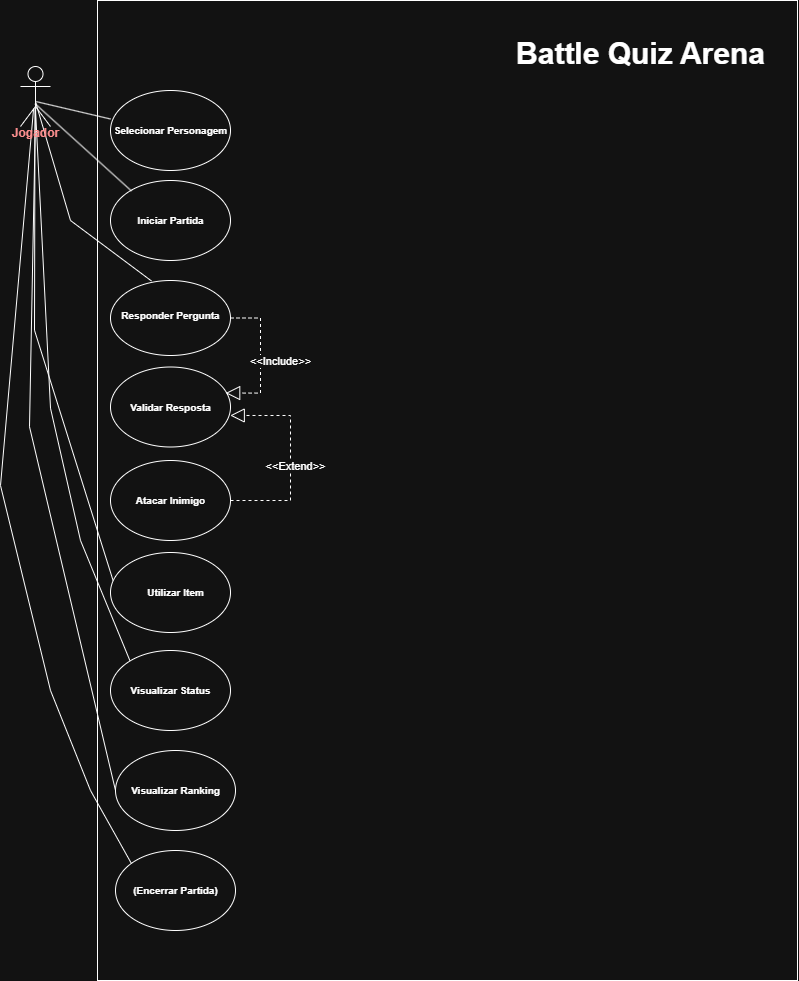

The diagram above was exported from draw.io. Its source (the exported page's mxGraphModel, read from the mxfile embedded in the PNG):
<mxGraphModel dx="1700" dy="2157" grid="1" gridSize="10" guides="1" tooltips="1" connect="1" arrows="1" fold="1" page="1" pageScale="1" pageWidth="827" pageHeight="1169" math="0" shadow="0">
  <root>
    <mxCell id="0" />
    <mxCell id="1" parent="0" />
    <mxCell id="79yB-xZznJucy1BcsaHp-18" parent="1" style="rounded=0;whiteSpace=wrap;html=1;" value="" vertex="1">
      <mxGeometry height="980" width="700" x="127" y="-130" as="geometry" />
    </mxCell>
    <mxCell id="79yB-xZznJucy1BcsaHp-73" edge="1" parent="1" style="endArrow=none;html=1;rounded=0;entryX=0.511;entryY=0.606;entryDx=0;entryDy=0;entryPerimeter=0;" target="79yB-xZznJucy1BcsaHp-1" value="">
      <mxGeometry height="50" relative="1" width="50" as="geometry">
        <Array as="points">
          <mxPoint x="100" y="90" />
        </Array>
        <mxPoint x="181" y="150.5" as="sourcePoint" />
        <mxPoint x="110" y="140" as="targetPoint" />
      </mxGeometry>
    </mxCell>
    <mxCell id="FZisfnEbBZv0oralRmf5-1" connectable="0" parent="79yB-xZznJucy1BcsaHp-73" style="edgeLabel;html=1;align=center;verticalAlign=middle;resizable=0;points=[];" value="&lt;div&gt;&lt;br&gt;&lt;/div&gt;" vertex="1">
      <mxGeometry relative="1" x="0.6314" as="geometry">
        <mxPoint as="offset" />
      </mxGeometry>
    </mxCell>
    <mxCell id="79yB-xZznJucy1BcsaHp-79" edge="1" parent="1" style="endArrow=none;html=1;rounded=0;exitX=0.038;exitY=0.429;exitDx=0;exitDy=0;exitPerimeter=0;entryX=0.5;entryY=0.717;entryDx=0;entryDy=0;entryPerimeter=0;" target="79yB-xZznJucy1BcsaHp-1" value="">
      <mxGeometry height="50" relative="1" width="50" as="geometry">
        <Array as="points">
          <mxPoint x="110" y="410" />
          <mxPoint x="80" y="277.75" />
        </Array>
        <mxPoint x="161" y="534" as="sourcePoint" />
        <mxPoint x="80" y="10" as="targetPoint" />
      </mxGeometry>
    </mxCell>
    <mxCell id="79yB-xZznJucy1BcsaHp-74" edge="1" parent="1" source="79yB-xZznJucy1BcsaHp-8" style="endArrow=none;html=1;rounded=0;entryX=0.483;entryY=0.703;entryDx=0;entryDy=0;entryPerimeter=0;exitX=0.038;exitY=0.429;exitDx=0;exitDy=0;exitPerimeter=0;" target="79yB-xZznJucy1BcsaHp-1" value="">
      <mxGeometry height="50" relative="1" width="50" as="geometry">
        <Array as="points">
          <mxPoint x="64" y="199.75" />
        </Array>
        <mxPoint x="145" y="260.25" as="sourcePoint" />
        <mxPoint x="38" y="109.75" as="targetPoint" />
      </mxGeometry>
    </mxCell>
    <mxCell id="79yB-xZznJucy1BcsaHp-75" edge="1" parent="1" source="79yB-xZznJucy1BcsaHp-9" style="endArrow=none;html=1;rounded=0;entryX=0.507;entryY=0.617;entryDx=0;entryDy=0;entryPerimeter=0;exitX=0;exitY=0.5;exitDx=0;exitDy=0;" target="79yB-xZznJucy1BcsaHp-1" value="">
      <mxGeometry height="50" relative="1" width="50" as="geometry">
        <Array as="points">
          <mxPoint x="59" y="296.25" />
        </Array>
        <mxPoint x="140" y="552.5" as="sourcePoint" />
        <mxPoint x="59" y="78.5" as="targetPoint" />
      </mxGeometry>
    </mxCell>
    <mxCell id="79yB-xZznJucy1BcsaHp-76" edge="1" parent="1" source="79yB-xZznJucy1BcsaHp-28" style="endArrow=none;html=1;rounded=0;entryX=0.437;entryY=0.699;entryDx=0;entryDy=0;entryPerimeter=0;exitX=0.017;exitY=0.123;exitDx=0;exitDy=0;exitPerimeter=0;" target="79yB-xZznJucy1BcsaHp-1" value="">
      <mxGeometry height="50" relative="1" width="50" as="geometry">
        <Array as="points">
          <mxPoint x="120" y="660" />
          <mxPoint x="80" y="560" />
          <mxPoint x="30" y="355" />
        </Array>
        <mxPoint x="106" y="719" as="sourcePoint" />
        <mxPoint x="21" y="40" as="targetPoint" />
      </mxGeometry>
    </mxCell>
    <mxCell id="79yB-xZznJucy1BcsaHp-5" parent="1" style="ellipse;whiteSpace=wrap;html=1;" value="" vertex="1">
      <mxGeometry height="80" width="120" x="140" y="-40" as="geometry" />
    </mxCell>
    <mxCell id="79yB-xZznJucy1BcsaHp-1" parent="1" style="shape=umlActor;verticalLabelPosition=bottom;verticalAlign=top;html=1;" value="&lt;div style=&quot;line-height: 0%;&quot;&gt;&lt;b&gt;&lt;span style=&quot;color: rgb(255, 0, 0);&quot;&gt;Jogador&lt;/span&gt;&lt;/b&gt;&lt;/div&gt;" vertex="1">
      <mxGeometry height="60" width="30" x="50" y="-64" as="geometry" />
    </mxCell>
    <mxCell id="79yB-xZznJucy1BcsaHp-6" parent="1" style="ellipse;whiteSpace=wrap;html=1;" value="" vertex="1">
      <mxGeometry height="80" width="120" x="140" y="50" as="geometry" />
    </mxCell>
    <mxCell id="79yB-xZznJucy1BcsaHp-7" parent="1" style="ellipse;whiteSpace=wrap;html=1;" value="" vertex="1">
      <mxGeometry height="75" width="120" x="140" y="150" as="geometry" />
    </mxCell>
    <mxCell id="79yB-xZznJucy1BcsaHp-8" parent="1" style="ellipse;whiteSpace=wrap;html=1;" value="" vertex="1">
      <mxGeometry height="80" width="120" x="140" y="422" as="geometry" />
    </mxCell>
    <mxCell id="79yB-xZznJucy1BcsaHp-9" parent="1" style="ellipse;whiteSpace=wrap;html=1;" value="" vertex="1">
      <mxGeometry height="80" width="120" x="145" y="620" as="geometry" />
    </mxCell>
    <mxCell id="79yB-xZznJucy1BcsaHp-10" parent="1" style="text;align=center;fontStyle=1;verticalAlign=middle;spacingLeft=3;spacingRight=3;strokeColor=none;rotatable=0;points=[[0,0.5],[1,0.5]];portConstraint=eastwest;html=1;fontSize=10;" value="Selecionar Personagem" vertex="1">
      <mxGeometry height="23" width="70" x="165" y="-11.5" as="geometry" />
    </mxCell>
    <mxCell id="79yB-xZznJucy1BcsaHp-11" parent="1" style="text;align=center;fontStyle=1;verticalAlign=middle;spacingLeft=3;spacingRight=3;strokeColor=none;rotatable=0;points=[[0,0.5],[1,0.5]];portConstraint=eastwest;html=1;fontSize=10;" value="Responder Pergunta" vertex="1">
      <mxGeometry height="23" width="70" x="165" y="173.5" as="geometry" />
    </mxCell>
    <mxCell id="79yB-xZznJucy1BcsaHp-12" parent="1" style="text;align=center;fontStyle=1;verticalAlign=middle;spacingLeft=3;spacingRight=3;strokeColor=none;rotatable=0;points=[[0,0.5],[1,0.5]];portConstraint=eastwest;html=1;fontSize=10;" value="Iniciar Partida" vertex="1">
      <mxGeometry height="23" width="70" x="165" y="78.5" as="geometry" />
    </mxCell>
    <mxCell id="79yB-xZznJucy1BcsaHp-13" parent="1" style="text;align=center;fontStyle=1;verticalAlign=middle;spacingLeft=3;spacingRight=3;strokeColor=none;rotatable=0;points=[[0,0.5],[1,0.5]];portConstraint=eastwest;html=1;fontSize=10;" value="Visualizar Ranking" vertex="1">
      <mxGeometry height="23" width="70" x="170" y="648.5" as="geometry" />
    </mxCell>
    <mxCell id="79yB-xZznJucy1BcsaHp-14" parent="1" style="text;align=center;fontStyle=1;verticalAlign=middle;spacingLeft=3;spacingRight=3;strokeColor=none;rotatable=0;points=[[0,0.5],[1,0.5]];portConstraint=eastwest;html=1;fontSize=10;" value="Utilizar Item" vertex="1">
      <mxGeometry height="13" width="70" x="170" y="455.5" as="geometry" />
    </mxCell>
    <mxCell id="79yB-xZznJucy1BcsaHp-19" parent="1" style="text;align=center;fontStyle=1;verticalAlign=middle;spacingLeft=3;spacingRight=3;strokeColor=none;rotatable=0;points=[[0,0.5],[1,0.5]];portConstraint=eastwest;html=1;" value="&lt;font style=&quot;font-size: 30px;&quot;&gt;B&lt;font style=&quot;&quot;&gt;attle Quiz Arena&lt;/font&gt;&lt;/font&gt;" vertex="1">
      <mxGeometry height="26" width="226" x="557" y="-90" as="geometry" />
    </mxCell>
    <mxCell id="79yB-xZznJucy1BcsaHp-21" parent="1" style="ellipse;whiteSpace=wrap;html=1;" value="" vertex="1">
      <mxGeometry height="80" width="120" x="140" y="236.5" as="geometry" />
    </mxCell>
    <mxCell id="79yB-xZznJucy1BcsaHp-22" parent="1" style="text;align=center;fontStyle=1;verticalAlign=middle;spacingLeft=3;spacingRight=3;strokeColor=none;rotatable=0;points=[[0,0.5],[1,0.5]];portConstraint=eastwest;html=1;fontSize=10;" value="Validar Resposta" vertex="1">
      <mxGeometry height="23" width="70" x="165" y="265" as="geometry" />
    </mxCell>
    <mxCell id="79yB-xZznJucy1BcsaHp-23" parent="1" style="ellipse;whiteSpace=wrap;html=1;" value="" vertex="1">
      <mxGeometry height="80" width="120" x="140" y="330" as="geometry" />
    </mxCell>
    <mxCell id="79yB-xZznJucy1BcsaHp-24" parent="1" style="text;align=center;fontStyle=1;verticalAlign=middle;spacingLeft=3;spacingRight=3;strokeColor=none;rotatable=0;points=[[0,0.5],[1,0.5]];portConstraint=eastwest;html=1;fontSize=10;" value="Atacar Inimigo" vertex="1">
      <mxGeometry height="23" width="70" x="165" y="358.5" as="geometry" />
    </mxCell>
    <mxCell id="79yB-xZznJucy1BcsaHp-25" parent="1" style="ellipse;whiteSpace=wrap;html=1;" value="" vertex="1">
      <mxGeometry height="80" width="120" x="140" y="520" as="geometry" />
    </mxCell>
    <mxCell id="79yB-xZznJucy1BcsaHp-26" parent="1" style="text;align=center;fontStyle=1;verticalAlign=middle;spacingLeft=3;spacingRight=3;strokeColor=none;rotatable=0;points=[[0,0.5],[1,0.5]];portConstraint=eastwest;html=1;fontSize=10;" value="Visualizar Status" vertex="1">
      <mxGeometry height="23" width="70" x="165" y="548.5" as="geometry" />
    </mxCell>
    <mxCell id="79yB-xZznJucy1BcsaHp-27" parent="1" style="ellipse;whiteSpace=wrap;html=1;" value="" vertex="1">
      <mxGeometry height="80" width="120" x="145" y="720" as="geometry" />
    </mxCell>
    <mxCell id="79yB-xZznJucy1BcsaHp-28" parent="1" style="text;align=center;fontStyle=1;verticalAlign=middle;spacingLeft=3;spacingRight=3;strokeColor=none;rotatable=0;points=[[0,0.5],[1,0.5]];portConstraint=eastwest;html=1;fontSize=10;" value="(Encerrar Partida)" vertex="1">
      <mxGeometry height="23" width="70" x="170" y="748.5" as="geometry" />
    </mxCell>
    <mxCell id="79yB-xZznJucy1BcsaHp-69" edge="1" parent="1" style="endArrow=none;html=1;rounded=0;entryX=0.523;entryY=0.585;entryDx=0;entryDy=0;entryPerimeter=0;" target="79yB-xZznJucy1BcsaHp-1" value="">
      <mxGeometry height="50" relative="1" width="50" as="geometry">
        <mxPoint x="140" y="-11.5" as="sourcePoint" />
        <mxPoint x="190" y="-61.5" as="targetPoint" />
      </mxGeometry>
    </mxCell>
    <mxCell id="79yB-xZznJucy1BcsaHp-72" edge="1" parent="1" style="endArrow=none;html=1;rounded=0;entryX=0.483;entryY=0.619;entryDx=0;entryDy=0;entryPerimeter=0;" target="79yB-xZznJucy1BcsaHp-1" value="">
      <mxGeometry height="50" relative="1" width="50" as="geometry">
        <mxPoint x="161" y="60.5" as="sourcePoint" />
        <mxPoint x="90" y="50" as="targetPoint" />
      </mxGeometry>
    </mxCell>
    <mxCell id="79yB-xZznJucy1BcsaHp-84" edge="1" parent="1" source="79yB-xZznJucy1BcsaHp-7" style="endArrow=block;dashed=1;endFill=0;endSize=12;html=1;rounded=0;edgeStyle=entityRelationEdgeStyle;entryX=0.96;entryY=0.326;entryDx=0;entryDy=0;entryPerimeter=0;" target="79yB-xZznJucy1BcsaHp-21" value="&amp;lt;&amp;lt;Include&amp;gt;&amp;gt;">
      <mxGeometry relative="1" width="160" x="0.0605" y="20" as="geometry">
        <mxPoint as="offset" />
        <mxPoint x="350" y="160" as="sourcePoint" />
        <mxPoint x="339.99999999999994" y="264.9999999999998" as="targetPoint" />
      </mxGeometry>
    </mxCell>
    <mxCell id="FZisfnEbBZv0oralRmf5-6" edge="1" parent="1" source="79yB-xZznJucy1BcsaHp-23" style="endArrow=block;dashed=1;endFill=0;endSize=12;html=1;rounded=0;entryX=0.998;entryY=0.606;entryDx=0;entryDy=0;entryPerimeter=0;exitX=1;exitY=0.5;exitDx=0;exitDy=0;" target="79yB-xZznJucy1BcsaHp-21" value="">
      <mxGeometry relative="1" width="160" as="geometry">
        <Array as="points">
          <mxPoint x="320" y="370" />
          <mxPoint x="320" y="285" />
        </Array>
        <mxPoint x="450" y="280" as="sourcePoint" />
        <mxPoint x="610" y="280" as="targetPoint" />
      </mxGeometry>
    </mxCell>
    <mxCell id="FZisfnEbBZv0oralRmf5-7" connectable="0" parent="FZisfnEbBZv0oralRmf5-6" style="edgeLabel;html=1;align=center;verticalAlign=middle;resizable=0;points=[];" value="&amp;lt;&amp;lt;Extend&amp;gt;&amp;gt;" vertex="1">
      <mxGeometry relative="1" x="-0.0743" y="-4" as="geometry">
        <mxPoint as="offset" />
      </mxGeometry>
    </mxCell>
  </root>
</mxGraphModel>